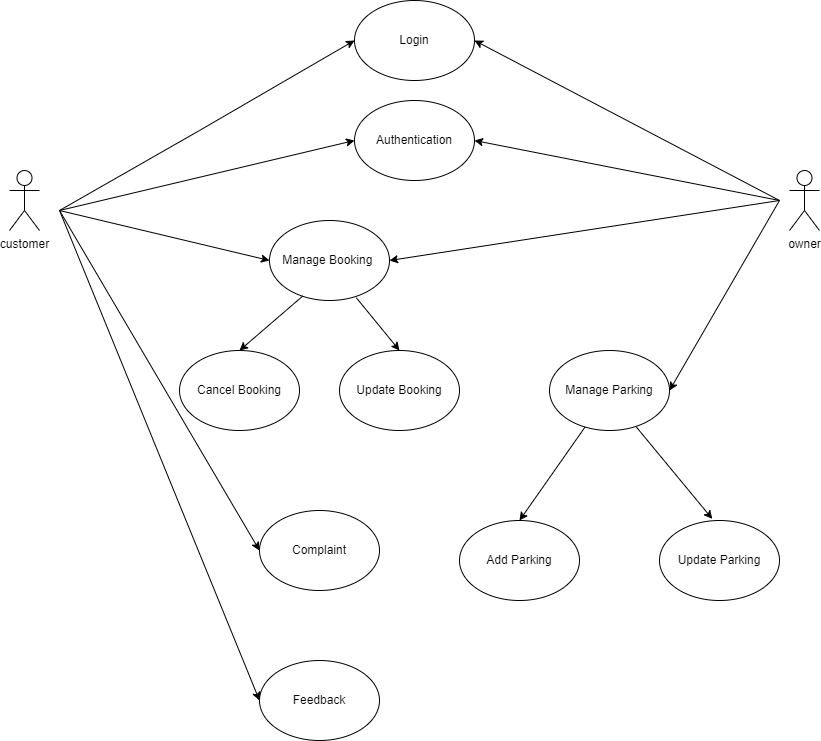

The diagram above was exported from draw.io. Its source (the exported page's mxGraphModel, read from the mxfile embedded in the PNG):
<mxGraphModel dx="1038" dy="641" grid="1" gridSize="10" guides="1" tooltips="1" connect="1" arrows="1" fold="1" page="1" pageScale="1" pageWidth="850" pageHeight="1100" background="none" math="0" shadow="0">
  <root>
    <mxCell id="0" />
    <mxCell id="1" parent="0" />
    <mxCell id="1sxrglEeNImNu9fQi4MZ-1" value="Login" style="ellipse;whiteSpace=wrap;html=1;" vertex="1" parent="1">
      <mxGeometry x="365" y="50" width="120" height="80" as="geometry" />
    </mxCell>
    <mxCell id="1sxrglEeNImNu9fQi4MZ-2" value="Authentication" style="ellipse;whiteSpace=wrap;html=1;" vertex="1" parent="1">
      <mxGeometry x="365" y="150" width="120" height="80" as="geometry" />
    </mxCell>
    <mxCell id="1sxrglEeNImNu9fQi4MZ-3" value="Manage Booking&amp;nbsp;" style="ellipse;whiteSpace=wrap;html=1;" vertex="1" parent="1">
      <mxGeometry x="280" y="270" width="120" height="80" as="geometry" />
    </mxCell>
    <mxCell id="1sxrglEeNImNu9fQi4MZ-4" value="Cancel Booking" style="ellipse;whiteSpace=wrap;html=1;" vertex="1" parent="1">
      <mxGeometry x="190" y="400" width="120" height="80" as="geometry" />
    </mxCell>
    <mxCell id="1sxrglEeNImNu9fQi4MZ-5" value="Update Booking" style="ellipse;whiteSpace=wrap;html=1;" vertex="1" parent="1">
      <mxGeometry x="350" y="400" width="120" height="80" as="geometry" />
    </mxCell>
    <mxCell id="1sxrglEeNImNu9fQi4MZ-6" value="Complaint" style="ellipse;whiteSpace=wrap;html=1;" vertex="1" parent="1">
      <mxGeometry x="270" y="560" width="120" height="80" as="geometry" />
    </mxCell>
    <mxCell id="1sxrglEeNImNu9fQi4MZ-8" value="Feedback" style="ellipse;whiteSpace=wrap;html=1;" vertex="1" parent="1">
      <mxGeometry x="270" y="710" width="120" height="80" as="geometry" />
    </mxCell>
    <mxCell id="1sxrglEeNImNu9fQi4MZ-9" value="customer" style="shape=umlActor;verticalLabelPosition=bottom;verticalAlign=top;html=1;outlineConnect=0;" vertex="1" parent="1">
      <mxGeometry x="20" y="220" width="30" height="60" as="geometry" />
    </mxCell>
    <mxCell id="1sxrglEeNImNu9fQi4MZ-10" value="owner" style="shape=umlActor;verticalLabelPosition=bottom;verticalAlign=top;html=1;outlineConnect=0;" vertex="1" parent="1">
      <mxGeometry x="800" y="220" width="30" height="60" as="geometry" />
    </mxCell>
    <mxCell id="1sxrglEeNImNu9fQi4MZ-11" value="" style="endArrow=classic;html=1;rounded=0;entryX=0;entryY=0.5;entryDx=0;entryDy=0;" edge="1" parent="1" target="1sxrglEeNImNu9fQi4MZ-1">
      <mxGeometry width="50" height="50" relative="1" as="geometry">
        <mxPoint x="70" y="260" as="sourcePoint" />
        <mxPoint x="360" y="90" as="targetPoint" />
        <Array as="points">
          <mxPoint x="210" y="180" />
        </Array>
      </mxGeometry>
    </mxCell>
    <mxCell id="1sxrglEeNImNu9fQi4MZ-12" value="" style="endArrow=classic;html=1;rounded=0;entryX=0;entryY=0.5;entryDx=0;entryDy=0;" edge="1" parent="1" target="1sxrglEeNImNu9fQi4MZ-2">
      <mxGeometry width="50" height="50" relative="1" as="geometry">
        <mxPoint x="70" y="260" as="sourcePoint" />
        <mxPoint x="370" y="190" as="targetPoint" />
      </mxGeometry>
    </mxCell>
    <mxCell id="1sxrglEeNImNu9fQi4MZ-13" value="" style="endArrow=classic;html=1;rounded=0;entryX=0;entryY=0.5;entryDx=0;entryDy=0;" edge="1" parent="1" target="1sxrglEeNImNu9fQi4MZ-3">
      <mxGeometry width="50" height="50" relative="1" as="geometry">
        <mxPoint x="70" y="260" as="sourcePoint" />
        <mxPoint x="120" y="210" as="targetPoint" />
      </mxGeometry>
    </mxCell>
    <mxCell id="1sxrglEeNImNu9fQi4MZ-14" value="" style="endArrow=classic;html=1;rounded=0;entryX=0;entryY=0.5;entryDx=0;entryDy=0;" edge="1" parent="1" target="1sxrglEeNImNu9fQi4MZ-6">
      <mxGeometry width="50" height="50" relative="1" as="geometry">
        <mxPoint x="70" y="260" as="sourcePoint" />
        <mxPoint x="120" y="210" as="targetPoint" />
      </mxGeometry>
    </mxCell>
    <mxCell id="1sxrglEeNImNu9fQi4MZ-15" value="" style="endArrow=classic;html=1;rounded=0;entryX=0;entryY=0.5;entryDx=0;entryDy=0;" edge="1" parent="1" target="1sxrglEeNImNu9fQi4MZ-8">
      <mxGeometry width="50" height="50" relative="1" as="geometry">
        <mxPoint x="70" y="260" as="sourcePoint" />
        <mxPoint x="120" y="210" as="targetPoint" />
      </mxGeometry>
    </mxCell>
    <mxCell id="1sxrglEeNImNu9fQi4MZ-16" value="" style="endArrow=classic;html=1;rounded=0;entryX=0.5;entryY=0;entryDx=0;entryDy=0;exitX=0.277;exitY=0.945;exitDx=0;exitDy=0;exitPerimeter=0;" edge="1" parent="1" source="1sxrglEeNImNu9fQi4MZ-3" target="1sxrglEeNImNu9fQi4MZ-4">
      <mxGeometry width="50" height="50" relative="1" as="geometry">
        <mxPoint x="310" y="350" as="sourcePoint" />
        <mxPoint x="360" y="300" as="targetPoint" />
      </mxGeometry>
    </mxCell>
    <mxCell id="1sxrglEeNImNu9fQi4MZ-17" value="" style="endArrow=classic;html=1;rounded=0;entryX=0.5;entryY=0;entryDx=0;entryDy=0;exitX=0.723;exitY=0.965;exitDx=0;exitDy=0;exitPerimeter=0;" edge="1" parent="1" source="1sxrglEeNImNu9fQi4MZ-3" target="1sxrglEeNImNu9fQi4MZ-5">
      <mxGeometry width="50" height="50" relative="1" as="geometry">
        <mxPoint x="360" y="350" as="sourcePoint" />
        <mxPoint x="450" y="410" as="targetPoint" />
        <Array as="points" />
      </mxGeometry>
    </mxCell>
    <mxCell id="1sxrglEeNImNu9fQi4MZ-18" value="" style="endArrow=classic;html=1;rounded=0;entryX=1;entryY=0.5;entryDx=0;entryDy=0;" edge="1" parent="1" target="1sxrglEeNImNu9fQi4MZ-1">
      <mxGeometry width="50" height="50" relative="1" as="geometry">
        <mxPoint x="790" y="250" as="sourcePoint" />
        <mxPoint x="820" y="210" as="targetPoint" />
      </mxGeometry>
    </mxCell>
    <mxCell id="1sxrglEeNImNu9fQi4MZ-19" value="" style="endArrow=classic;html=1;rounded=0;entryX=1;entryY=0.5;entryDx=0;entryDy=0;" edge="1" parent="1" target="1sxrglEeNImNu9fQi4MZ-2">
      <mxGeometry width="50" height="50" relative="1" as="geometry">
        <mxPoint x="790" y="250" as="sourcePoint" />
        <mxPoint x="840" y="200" as="targetPoint" />
      </mxGeometry>
    </mxCell>
    <mxCell id="1sxrglEeNImNu9fQi4MZ-20" value="Manage Parking" style="ellipse;whiteSpace=wrap;html=1;" vertex="1" parent="1">
      <mxGeometry x="560" y="400" width="120" height="80" as="geometry" />
    </mxCell>
    <mxCell id="1sxrglEeNImNu9fQi4MZ-21" value="Add Parking" style="ellipse;whiteSpace=wrap;html=1;" vertex="1" parent="1">
      <mxGeometry x="470" y="570" width="120" height="80" as="geometry" />
    </mxCell>
    <mxCell id="1sxrglEeNImNu9fQi4MZ-22" value="Update Parking" style="ellipse;whiteSpace=wrap;html=1;" vertex="1" parent="1">
      <mxGeometry x="670" y="570" width="120" height="80" as="geometry" />
    </mxCell>
    <mxCell id="1sxrglEeNImNu9fQi4MZ-23" value="" style="endArrow=classic;html=1;rounded=0;entryX=1;entryY=0.5;entryDx=0;entryDy=0;" edge="1" parent="1" target="1sxrglEeNImNu9fQi4MZ-20">
      <mxGeometry width="50" height="50" relative="1" as="geometry">
        <mxPoint x="790" y="250" as="sourcePoint" />
        <mxPoint x="840" y="200" as="targetPoint" />
      </mxGeometry>
    </mxCell>
    <mxCell id="1sxrglEeNImNu9fQi4MZ-24" value="" style="endArrow=classic;html=1;rounded=0;entryX=1;entryY=0.5;entryDx=0;entryDy=0;" edge="1" parent="1" target="1sxrglEeNImNu9fQi4MZ-3">
      <mxGeometry width="50" height="50" relative="1" as="geometry">
        <mxPoint x="790" y="250" as="sourcePoint" />
        <mxPoint x="840" y="200" as="targetPoint" />
      </mxGeometry>
    </mxCell>
    <mxCell id="1sxrglEeNImNu9fQi4MZ-27" value="" style="endArrow=classic;html=1;rounded=0;exitX=0.297;exitY=0.955;exitDx=0;exitDy=0;entryX=0.5;entryY=0;entryDx=0;entryDy=0;exitPerimeter=0;" edge="1" parent="1" source="1sxrglEeNImNu9fQi4MZ-20" target="1sxrglEeNImNu9fQi4MZ-21">
      <mxGeometry width="50" height="50" relative="1" as="geometry">
        <mxPoint x="400" y="460" as="sourcePoint" />
        <mxPoint x="450" y="410" as="targetPoint" />
        <Array as="points" />
      </mxGeometry>
    </mxCell>
    <mxCell id="1sxrglEeNImNu9fQi4MZ-28" value="" style="endArrow=classic;html=1;rounded=0;entryX=0.44;entryY=-0.02;entryDx=0;entryDy=0;entryPerimeter=0;exitX=0.723;exitY=0.955;exitDx=0;exitDy=0;exitPerimeter=0;" edge="1" parent="1" source="1sxrglEeNImNu9fQi4MZ-20" target="1sxrglEeNImNu9fQi4MZ-22">
      <mxGeometry width="50" height="50" relative="1" as="geometry">
        <mxPoint x="620" y="370" as="sourcePoint" />
        <mxPoint x="670" y="320" as="targetPoint" />
      </mxGeometry>
    </mxCell>
  </root>
</mxGraphModel>